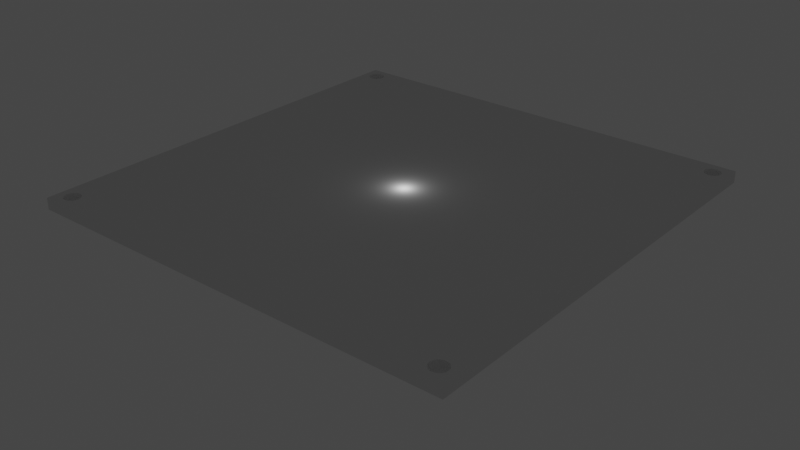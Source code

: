 # Source: baseplate.blend  (saved by Blender 2.82.7; exported with 4.5.12 LTS)
import bpy
from mathutils import Matrix  # noqa: F401  (used for matrix-valued properties, if any)

bpy.ops.wm.read_factory_settings(use_empty=True)
scene = bpy.context.scene
scene.name = 'Scene'

# ---- collections
col_collection = bpy.data.collections.new('Collection'); scene.collection.children.link(col_collection)

# ---- world
world_world = bpy.data.worlds.new('World'); scene.world = world_world
world_world.use_nodes = True; world_world.node_tree.nodes.clear()
_N = world_world.node_tree.nodes; _L = world_world.node_tree.links
n0 = _N.new('ShaderNodeOutputWorld'); n0.name = 'World Output'; n0.location = (300, 300)
n1 = _N.new('ShaderNodeBackground'); n1.name = 'Background'; n1.location = (10, 300)
n1.inputs[0].default_value = (0.05088, 0.05088, 0.05088, 1.0)
_L.new(n1.outputs[0], n0.inputs[0])
n0.is_active_output = True
world_world.color = (0.05088, 0.05088, 0.05088)
world_world.use_sun_shadow = False
world_world.sun_shadow_jitter_overblur = 0.0

# ---- cameras
cam_camera = bpy.data.cameras.new('Camera')
cam_camera.clip_end = 100.0
cam_camera.ortho_scale = 7.314

# ---- lights
light_light = bpy.data.lights.new('Light', 'POINT')
light_light.transmission_factor = 0.0
light_light.energy = 1000.0
light_light.shadow_soft_size = 0.1
light_light.shadow_maximum_resolution = 0.006
light_light.use_absolute_resolution = True

# ---- meshes
me_luefter_filter_klein = bpy.data.meshes.new('Luefter-Filter Klein')
me_luefter_filter_klein.from_pydata([(0.09645, 0.09381, -0.01545), (0.09645, 0.09381, -0.02065), (0.09658, 0.09285, -0.01545), (0.09658, 0.09285, -0.02065), (0.09645, 0.09189, -0.01545), (0.09645, 0.09189, -0.02065), (0.09608, 0.09099, -0.01545), (0.09608, 0.09099, -0.02065), (0.09548, 0.09022, -0.01545), (0.09548, 0.09022, -0.02065), (0.09471, 0.08962, -0.01545), (0.09471, 0.08962, -0.02065), (0.09381, 0.08925, -0.01545), (0.09381, 0.08925, -0.02065), (0.09285, 0.08912, -0.01545), (0.09285, 0.08912, -0.02065), (0.09189, 0.08925, -0.01545), (0.09189, 0.08925, -0.02065), (0.09099, 0.08962, -0.01545), (0.09099, 0.08962, -0.02065), (0.09022, 0.09022, -0.01545), (0.09022, 0.09022, -0.02065), (0.08962, 0.09099, -0.01545), (0.08962, 0.09099, -0.02065), (0.08925, 0.09189, -0.01545), (0.08925, 0.09189, -0.02065), (0.08912, 0.09285, -0.01545), (0.08912, 0.09285, -0.02065), (0.08925, 0.09381, -0.01545), (0.08925, 0.09381, -0.02065), (0.08962, 0.09471, -0.01545), (0.08962, 0.09471, -0.02065), (0.09022, 0.09548, -0.01545), (0.09022, 0.09548, -0.02065), (0.09099, 0.09608, -0.01545), (0.09099, 0.09608, -0.02065), (0.09189, 0.09645, -0.01545), (0.09189, 0.09645, -0.02065), (0.09285, 0.09658, -0.01545), (0.09285, 0.09658, -0.02065), (0.09381, 0.09645, -0.01545), (0.09381, 0.09645, -0.02065), (0.09471, 0.09608, -0.01545), (0.09471, 0.09608, -0.02065), (0.09548, 0.09548, -0.01545), (0.09548, 0.09548, -0.02065), (0.09608, 0.09471, -0.01545), (0.09608, 0.09471, -0.02065), (-0.08925, -0.09189, -0.01545), (-0.08925, -0.09189, -0.02065), (-0.08912, -0.09285, -0.01545), (-0.08912, -0.09285, -0.02065), (-0.08925, -0.09381, -0.01545), (-0.08925, -0.09381, -0.02065), (-0.08962, -0.09471, -0.01545), (-0.08962, -0.09471, -0.02065), (-0.09022, -0.09548, -0.01545), (-0.09022, -0.09548, -0.02065), (-0.09099, -0.09608, -0.01545), (-0.09099, -0.09608, -0.02065), (-0.09189, -0.09645, -0.01545), (-0.09189, -0.09645, -0.02065), (-0.09285, -0.09658, -0.01545), (-0.09285, -0.09658, -0.02065), (-0.09381, -0.09645, -0.01545), (-0.09381, -0.09645, -0.02065), (-0.09471, -0.09608, -0.01545), (-0.09471, -0.09608, -0.02065), (-0.09548, -0.09548, -0.01545), (-0.09548, -0.09548, -0.02065), (-0.09608, -0.09471, -0.01545), (-0.09608, -0.09471, -0.02065), (-0.09645, -0.09381, -0.01545), (-0.09645, -0.09381, -0.02065), (-0.09658, -0.09285, -0.01545), (-0.09658, -0.09285, -0.02065), (-0.09645, -0.09189, -0.01545), (-0.09645, -0.09189, -0.02065), (-0.09608, -0.09099, -0.01545), (-0.09608, -0.09099, -0.02065), (-0.09548, -0.09022, -0.01545), (-0.09548, -0.09022, -0.02065), (-0.09471, -0.08962, -0.01545), (-0.09471, -0.08962, -0.02065), (-0.09381, -0.08925, -0.01545), (-0.09381, -0.08925, -0.02065), (-0.09285, -0.08912, -0.01545), (-0.09285, -0.08912, -0.02065), (-0.09189, -0.08925, -0.01545), (-0.09189, -0.08925, -0.02065), (-0.09099, -0.08962, -0.01545), (-0.09099, -0.08962, -0.02065), (-0.09022, -0.09022, -0.01545), (-0.09022, -0.09022, -0.02065), (-0.08962, -0.09099, -0.01545), (-0.08962, -0.09099, -0.02065), (0.09645, -0.09189, -0.01545), (0.09645, -0.09189, -0.02065), (0.09658, -0.09285, -0.01545), (0.09658, -0.09285, -0.02065), (0.09645, -0.09381, -0.01545), (0.09645, -0.09381, -0.02065), (0.09608, -0.09471, -0.01545), (0.09608, -0.09471, -0.02065), (0.09548, -0.09548, -0.01545), (0.09548, -0.09548, -0.02065), (0.09471, -0.09608, -0.01545), (0.09471, -0.09608, -0.02065), (0.09381, -0.09645, -0.01545), (0.09381, -0.09645, -0.02065), (0.09285, -0.09658, -0.01545), (0.09285, -0.09658, -0.02065), (0.09189, -0.09645, -0.01545), (0.09189, -0.09645, -0.02065), (0.09099, -0.09608, -0.01545), (0.09099, -0.09608, -0.02065), (0.09022, -0.09548, -0.01545), (0.09022, -0.09548, -0.02065), (0.08962, -0.09471, -0.01545), (0.08962, -0.09471, -0.02065), (0.08925, -0.09381, -0.01545), (0.08925, -0.09381, -0.02065), (0.08912, -0.09285, -0.01545), (0.08912, -0.09285, -0.02065), (0.08925, -0.09189, -0.01545), (0.08925, -0.09189, -0.02065), (0.08962, -0.09099, -0.01545), (0.08962, -0.09099, -0.02065), (0.09022, -0.09022, -0.01545), (0.09022, -0.09022, -0.02065), (0.09099, -0.08962, -0.01545), (0.09099, -0.08962, -0.02065), (0.09189, -0.08925, -0.01545), (0.09189, -0.08925, -0.02065), (0.09285, -0.08912, -0.01545), (0.09285, -0.08912, -0.02065), (0.09381, -0.08925, -0.01545), (0.09381, -0.08925, -0.02065), (0.09471, -0.08962, -0.01545), (0.09471, -0.08962, -0.02065), (0.09548, -0.09022, -0.01545), (0.09548, -0.09022, -0.02065), (0.09608, -0.09099, -0.01545), (0.09608, -0.09099, -0.02065), (-2.53e-09, -9.773e-11, -0.01545), (-0.08925, 0.09381, -0.01545), (-0.08925, 0.09381, -0.02065), (-0.08912, 0.09285, -0.01545), (-0.08912, 0.09285, -0.02065), (-0.08925, 0.09189, -0.01545), (-0.08925, 0.09189, -0.02065), (-0.08962, 0.09099, -0.01545), (-0.08962, 0.09099, -0.02065), (-0.09022, 0.09022, -0.01545), (-0.09022, 0.09022, -0.02065), (-0.09099, 0.08962, -0.01545), (-0.09099, 0.08962, -0.02065), (-0.09189, 0.08925, -0.01545), (-0.09189, 0.08925, -0.02065), (-0.09285, 0.08912, -0.01545), (-0.09285, 0.08912, -0.02065), (-0.09381, 0.08925, -0.01545), (-0.09381, 0.08925, -0.02065), (-0.09471, 0.08962, -0.01545), (-0.09471, 0.08962, -0.02065), (-0.09548, 0.09022, -0.01545), (-0.09548, 0.09022, -0.02065), (-0.09608, 0.09099, -0.01545), (-0.09608, 0.09099, -0.02065), (-0.09645, 0.09189, -0.01545), (-0.09645, 0.09189, -0.02065), (-0.09658, 0.09285, -0.01545), (-0.09658, 0.09285, -0.02065), (-0.09645, 0.09381, -0.01545), (-0.09645, 0.09381, -0.02065), (-0.09608, 0.09471, -0.01545), (-0.09608, 0.09471, -0.02065), (-0.09548, 0.09548, -0.01545), (-0.09548, 0.09548, -0.02065), (-0.09471, 0.09608, -0.01545), (-0.09471, 0.09608, -0.02065), (-0.09381, 0.09645, -0.01545), (-0.09381, 0.09645, -0.02065), (-0.09285, 0.09658, -0.01545), (-0.09285, 0.09658, -0.02065), (-0.09189, 0.09645, -0.01545), (-0.09189, 0.09645, -0.02065), (-0.09099, 0.09608, -0.01545), (-0.09099, 0.09608, -0.02065), (-0.09022, 0.09548, -0.01545), (-0.09022, 0.09548, -0.02065), (-0.08962, 0.09471, -0.01545), (-0.08962, 0.09471, -0.02065), (0.04783, 0.0999, -0.02065), (0.04783, 0.0999, -0.01545), (0.0999, 0.0999, -0.02065), (0.0999, 0.0999, -0.01545), (0.0999, 0.04783, -0.02065), (0.0999, 0.04783, -0.01545), (0.0999, -0.04783, -0.02065), (0.0999, -0.04783, -0.01545), (0.0999, -0.0999, -0.02065), (0.0999, -0.0999, -0.01545), (0.04783, -0.0999, -0.02065), (0.04783, -0.0999, -0.01545), (-0.04783, -0.0999, -0.02065), (-0.04783, -0.0999, -0.01545), (-0.0999, -0.0999, -0.02065), (-0.0999, -0.0999, -0.01545), (-0.0999, -0.04783, -0.02065), (-0.0999, -0.04783, -0.01545), (-0.0999, 0.04783, -0.02065), (-0.0999, 0.04783, -0.01545), (-0.0999, 0.0999, -0.02065), (-0.0999, 0.0999, -0.01545), (-0.04783, 0.0999, -0.02065), (-0.04783, 0.0999, -0.01545), (-6.14e-06, -5.922e-07, -0.05283), (0.04843, 0.005564, -0.02065), (0.04866, -4.627e-07, -0.02065), (0.04843, -0.005565, -0.02065), (0.04807, -0.008544, -0.02065), (0.04735, -0.01209, -0.02065), (0.0464, -0.01543, -0.02065), (0.04498, -0.01927, -0.02065), (0.04391, -0.02161, -0.02065), (0.0428, -0.02362, -0.02065), (0.0393, -0.02893, -0.02065), (0.03742, -0.03135, -0.02065), (0.03488, -0.03415, -0.02065), (0.03212, -0.03675, -0.02065), (0.0301, -0.03838, -0.02065), (0.02414, -0.04245, -0.02065), (0.02216, -0.04359, -0.02065), (0.02035, -0.04446, -0.02065), (0.01627, -0.04604, -0.02065), (0.01294, -0.04705, -0.02065), (0.00955, -0.04781, -0.02065), (0.006112, -0.04829, -0.02065), (0.001654, -0.04856, -0.02065), (-0.005011, -0.04842, -0.02065), (-0.007565, -0.04815, -0.02065), (-0.01127, -0.04748, -0.02065), (-0.01463, -0.04659, -0.02065), (-0.01791, -0.04545, -0.02065), (-0.02162, -0.04384, -0.02065), (-0.02316, -0.04303, -0.02065), (-0.02771, -0.04017, -0.02065), (-0.03067, -0.03797, -0.02065), (-0.03353, -0.03548, -0.02065), (-0.03618, -0.03278, -0.02065), (-0.03764, -0.03104, -0.02065), (-0.04225, -0.02459, -0.02065), (-0.04342, -0.02264, -0.02065), (-0.04407, -0.02136, -0.02065), (-0.04584, -0.01707, -0.02065), (-0.04692, -0.01377, -0.02065), (-0.04774, -0.01041, -0.02065), (-0.04837, -0.006566, -0.02065), (-0.04856, -0.004451, -0.02065), (-0.04857, 0.003165, -0.02065), (-0.04827, 0.006961, -0.02065), (-0.04772, 0.01039, -0.02065), (-0.0469, 0.01376, -0.02065), (-0.04582, 0.01706, -0.02065), (-0.04406, 0.02135, -0.02065), (-0.04341, 0.02263, -0.02065), (-0.04224, 0.02459, -0.02065), (-0.03754, 0.03116, -0.02065), (-0.03618, 0.03278, -0.02065), (-0.03353, 0.03548, -0.02065), (-0.03067, 0.03796, -0.02065), (-0.02771, 0.04017, -0.02065), (-0.02316, 0.04303, -0.02065), (-0.02162, 0.04384, -0.02065), (-0.01791, 0.04545, -0.02065), (-0.01463, 0.04659, -0.02065), (-0.01127, 0.04748, -0.02065), (-0.007565, 0.04815, -0.02065), (-0.005011, 0.04842, -0.02065), (0.001654, 0.04856, -0.02065), (0.006112, 0.04829, -0.02065), (0.00955, 0.04781, -0.02065), (0.01294, 0.04705, -0.02065), (0.01627, 0.04604, -0.02065), (0.02035, 0.04446, -0.02065), (0.02216, 0.04359, -0.02065), (0.02414, 0.04245, -0.02065), (0.0301, 0.03838, -0.02065), (0.03212, 0.03675, -0.02065), (0.03488, 0.03415, -0.02065), (0.03742, 0.03135, -0.02065), (0.0393, 0.02893, -0.02065), (0.0428, 0.02362, -0.02065), (0.04391, 0.02161, -0.02065), (0.04498, 0.01927, -0.02065), (0.0464, 0.01543, -0.02065), (0.04735, 0.01209, -0.02065), (0.04807, 0.008543, -0.02065), (0.03353, 0.003345, -0.0272), (0.03367, -2.375e-07, -0.0272), (0.03353, -0.003345, -0.0272), (0.03328, -0.005498, -0.0272), (0.03276, -0.008059, -0.0272), (0.03209, -0.01047, -0.0272), (0.03107, -0.01324, -0.0272), (0.0303, -0.01493, -0.0272), (0.0295, -0.01638, -0.0272), (0.02706, -0.02009, -0.0272), (0.02585, -0.02165, -0.0272), (0.02409, -0.02359, -0.0272), (0.02219, -0.02538, -0.0272), (0.02085, -0.02646, -0.0272), (0.01676, -0.02926, -0.0272), (0.01533, -0.03008, -0.0272), (0.01402, -0.0307, -0.0272), (0.01108, -0.03184, -0.0272), (0.008678, -0.03257, -0.0272), (0.006228, -0.0331, -0.0272), (0.003744, -0.03345, -0.0272), (0.001008, -0.03361, -0.0272), (-0.002944, -0.03353, -0.0272), (-0.004792, -0.03334, -0.0272), (-0.007467, -0.03286, -0.0272), (-0.009894, -0.03223, -0.0272), (-0.01227, -0.03141, -0.0272), (-0.01494, -0.03026, -0.0272), (-0.01605, -0.02967, -0.0272), (-0.01929, -0.02764, -0.0272), (-0.02119, -0.02622, -0.0272), (-0.02316, -0.02451, -0.0272), (-0.02499, -0.02264, -0.0272), (-0.02595, -0.0215, -0.0272), (-0.02911, -0.01708, -0.0272), (-0.02995, -0.01567, -0.0272), (-0.03042, -0.01475, -0.0272), (-0.03169, -0.01166, -0.0272), (-0.03246, -0.009274, -0.0272), (-0.03304, -0.00684, -0.0272), (-0.03349, -0.004063, -0.0272), (-0.03362, -0.002531, -0.0272), (-0.03362, 0.001911, -0.0272), (-0.03343, 0.00436, -0.0272), (-0.03303, 0.006833, -0.0272), (-0.03245, 0.009268, -0.0272), (-0.03168, 0.01165, -0.0272), (-0.03041, 0.01475, -0.0272), (-0.02995, 0.01567, -0.0272), (-0.0291, 0.01708, -0.0272), (-0.02591, 0.02154, -0.0272), (-0.02499, 0.02264, -0.0272), (-0.02316, 0.0245, -0.0272), (-0.02119, 0.02622, -0.0272), (-0.01929, 0.02764, -0.0272), (-0.01605, 0.02967, -0.0272), (-0.01494, 0.03026, -0.0272), (-0.01227, 0.03141, -0.0272), (-0.009894, 0.03223, -0.0272), (-0.007467, 0.03286, -0.0272), (-0.004792, 0.03334, -0.0272), (-0.002944, 0.03353, -0.0272), (0.001008, 0.03361, -0.0272), (0.003744, 0.03345, -0.0272), (0.006228, 0.0331, -0.0272), (0.008678, 0.03257, -0.0272), (0.01108, 0.03184, -0.0272), (0.01402, 0.0307, -0.0272), (0.01533, 0.03008, -0.0272), (0.01676, 0.02926, -0.0272), (0.02085, 0.02646, -0.0272), (0.02219, 0.02538, -0.0272), (0.02409, 0.02359, -0.0272), (0.02585, 0.02165, -0.0272), (0.02706, 0.02009, -0.0272), (0.0295, 0.01638, -0.0272), (0.0303, 0.01493, -0.0272), (0.03107, 0.01324, -0.0272), (0.03209, 0.01047, -0.0272), (0.03276, 0.008059, -0.0272), (0.03328, 0.005498, -0.0272), (0.007771, 0.0006574, -0.04916), (0.007797, -5.046e-07, -0.04916), (0.007771, -0.0006584, -0.04916), (0.00771, -0.001179, -0.04916), (0.007588, -0.001797, -0.04916), (0.007425, -0.002379, -0.04916), (0.007181, -0.003047, -0.04916), (0.006995, -0.003454, -0.04916), (0.006801, -0.003801, -0.04916), (0.00623, -0.004668, -0.04916), (0.005968, -0.005004, -0.04916), (0.00556, -0.00545, -0.04916), (0.00512, -0.005863, -0.04916), (0.004826, -0.006098, -0.04916), (0.003884, -0.006741, -0.04916), (0.00354, -0.006939, -0.04916), (0.003225, -0.007088, -0.04916), (0.002517, -0.007359, -0.04916), (0.001938, -0.007532, -0.04916), (0.001347, -0.007659, -0.04916), (0.0007489, -0.00774, -0.04916), (0.0001969, -0.007772, -0.04916), (-0.0005637, -0.007757, -0.04916), (-0.00101, -0.007714, -0.04916), (-0.001654, -0.0076, -0.04916), (-0.002239, -0.00745, -0.04916), (-0.002811, -0.007256, -0.04916), (-0.003456, -0.006979, -0.04916), (-0.003723, -0.006839, -0.04916), (-0.004493, -0.006356, -0.04916), (-0.004898, -0.006056, -0.04916), (-0.005354, -0.00566, -0.04916), (-0.005778, -0.005229, -0.04916), (-0.005987, -0.004982, -0.04916), (-0.006713, -0.003969, -0.04916), (-0.006918, -0.003631, -0.04916), (-0.00703, -0.003409, -0.04916), (-0.007336, -0.002664, -0.04916), (-0.007521, -0.002089, -0.04916), (-0.007661, -0.001501, -0.04916), (-0.007766, -0.0008305, -0.04916), (-0.007795, -0.0004598, -0.04916), (-0.007795, 0.0003777, -0.04916), (-0.007754, 0.0009036, -0.04916), (-0.00766, 0.0015, -0.04916), (-0.007521, 0.002088, -0.04916), (-0.007336, 0.002663, -0.04916), (-0.00703, 0.003408, -0.04916), (-0.006918, 0.00363, -0.04916), (-0.006713, 0.003968, -0.04916), (-0.005987, 0.004981, -0.04916), (-0.005778, 0.005229, -0.04916), (-0.005354, 0.005659, -0.04916), (-0.004898, 0.006055, -0.04916), (-0.004493, 0.006355, -0.04916), (-0.003723, 0.006838, -0.04916), (-0.003456, 0.006978, -0.04916), (-0.002811, 0.007255, -0.04916), (-0.002239, 0.007449, -0.04916), (-0.001654, 0.0076, -0.04916), (-0.00101, 0.007713, -0.04916), (-0.0005637, 0.007756, -0.04916), (0.0001969, 0.007771, -0.04916), (0.0007489, 0.007739, -0.04916), (0.001348, 0.007658, -0.04916), (0.001938, 0.007531, -0.04916), (0.002517, 0.007359, -0.04916), (0.003225, 0.007087, -0.04916), (0.00354, 0.006938, -0.04916), (0.003884, 0.00674, -0.04916), (0.004826, 0.006097, -0.04916), (0.00512, 0.005862, -0.04916), (0.005561, 0.005449, -0.04916), (0.005968, 0.005003, -0.04916), (0.00623, 0.004667, -0.04916), (0.006802, 0.0038, -0.04916), (0.006995, 0.003453, -0.04916), (0.007181, 0.003046, -0.04916), (0.007425, 0.002378, -0.04916), (0.007588, 0.001796, -0.04916), (0.00771, 0.001178, -0.04916), (0.01883, 0.001764, -0.03845), (0.02519, 0.002456, -0.03281), (0.02529, -6.19e-07, -0.03281), (0.0189, -6.876e-07, -0.03845), (0.02519, -0.002457, -0.03281), (0.01883, -0.001766, -0.03845), (0.02499, -0.004085, -0.03281), (0.01868, -0.002995, -0.03845), (0.02461, -0.00602, -0.03281), (0.01839, -0.004457, -0.03845), (0.0241, -0.007842, -0.03281), (0.01801, -0.005834, -0.03845), (0.02333, -0.009935, -0.03281), (0.01743, -0.007414, -0.03845), (0.02275, -0.01121, -0.03281), (0.01699, -0.008378, -0.03845), (0.02214, -0.0123, -0.03281), (0.01654, -0.009204, -0.03846), (0.02031, -0.0151, -0.03281), (0.01516, -0.01129, -0.03846), (0.0194, -0.01626, -0.03281), (0.0145, -0.01215, -0.03846), (0.01808, -0.01771, -0.03281), (0.01351, -0.01323, -0.03846), (0.01666, -0.01906, -0.03281), (0.01244, -0.01424, -0.03846), (0.01566, -0.01986, -0.03281), (0.01171, -0.01483, -0.03846), (0.01259, -0.02196, -0.03281), (0.009415, -0.0164, -0.03846), (0.01151, -0.02258, -0.03281), (0.008599, -0.01686, -0.03846), (0.01052, -0.02305, -0.03281), (0.007853, -0.01722, -0.03846), (0.0083, -0.02391, -0.03281), (0.006177, -0.01787, -0.03846), (0.006485, -0.02446, -0.03281), (0.004805, -0.01828, -0.03846), (0.004633, -0.02486, -0.03281), (0.003407, -0.01858, -0.03846), (0.002757, -0.02512, -0.03281), (0.00199, -0.01878, -0.03846), (0.0007399, -0.02524, -0.03281), (0.0005321, -0.01886, -0.03846), (-0.002155, -0.02518, -0.03281), (-0.001538, -0.01882, -0.03846), (-0.003552, -0.02504, -0.03281), (-0.002593, -0.01872, -0.03846), (-0.005573, -0.02468, -0.03281), (-0.004119, -0.01844, -0.03846), (-0.007407, -0.0242, -0.03281), (-0.005504, -0.01809, -0.03846), (-0.0092, -0.02359, -0.03281), (-0.006859, -0.01762, -0.03846), (-0.01122, -0.02271, -0.03281), (-0.008386, -0.01696, -0.03846), (-0.01206, -0.02227, -0.03281), (-0.009019, -0.01663, -0.03846), (-0.0145, -0.02074, -0.03281), (-0.01085, -0.01548, -0.03846), (-0.01591, -0.01969, -0.03281), (-0.01189, -0.01471, -0.03846), (-0.01739, -0.0184, -0.03281), (-0.01299, -0.01375, -0.03846), (-0.01877, -0.017, -0.03281), (-0.01402, -0.0127, -0.03846), (-0.01948, -0.01615, -0.03281), (-0.01455, -0.01208, -0.03846), (-0.02185, -0.01284, -0.03281), (-0.01631, -0.009604, -0.03846), (-0.02249, -0.01177, -0.03281), (-0.0168, -0.008801, -0.03846), (-0.02284, -0.01108, -0.03281), (-0.01706, -0.008275, -0.03845), (-0.0238, -0.008738, -0.03281), (-0.01779, -0.00651, -0.03845), (-0.02438, -0.006937, -0.03281), (-0.01823, -0.00515, -0.03845), (-0.02482, -0.005098, -0.03281), (-0.01856, -0.00376, -0.03845), (-0.02516, -0.002999, -0.03281), (-0.01881, -0.002175, -0.03845), (-0.02525, -0.001841, -0.03281), (-0.01888, -0.001299, -0.03846), (-0.02525, 0.001404, -0.03281), (-0.01888, 0.00101, -0.03846), (-0.02511, 0.003224, -0.03281), (-0.01878, 0.002345, -0.03846), (-0.02482, 0.005092, -0.03281), (-0.01855, 0.003757, -0.03846), (-0.02437, 0.006933, -0.03281), (-0.01822, 0.005147, -0.03845), (-0.02379, 0.008735, -0.03281), (-0.01778, 0.006508, -0.03845), (-0.02283, 0.01107, -0.03281), (-0.01706, 0.008273, -0.03846), (-0.02248, 0.01177, -0.03281), (-0.0168, 0.008798, -0.03846), (-0.02185, 0.01283, -0.03281), (-0.01631, 0.009602, -0.03846), (-0.01946, 0.01618, -0.03281), (-0.01454, 0.01209, -0.03846), (-0.01877, 0.017, -0.03281), (-0.01402, 0.0127, -0.03846), (-0.01739, 0.0184, -0.03281), (-0.01299, 0.01374, -0.03846), (-0.01591, 0.01969, -0.03281), (-0.01189, 0.01471, -0.03846), (-0.0145, 0.02074, -0.03281), (-0.01085, 0.01547, -0.03846), (-0.01206, 0.02227, -0.03281), (-0.009019, 0.01663, -0.03846), (-0.01122, 0.02271, -0.03281), (-0.008386, 0.01696, -0.03846), (-0.0092, 0.02359, -0.03281), (-0.006859, 0.01762, -0.03846), (-0.007407, 0.0242, -0.03281), (-0.005504, 0.01808, -0.03846), (-0.005573, 0.02468, -0.03281), (-0.004119, 0.01844, -0.03846), (-0.003552, 0.02504, -0.03281), (-0.002593, 0.01871, -0.03846), (-0.002155, 0.02518, -0.03281), (-0.001538, 0.01882, -0.03846), (0.0007399, 0.02524, -0.03281), (0.0005321, 0.01886, -0.03846), (0.002757, 0.02512, -0.03281), (0.00199, 0.01878, -0.03846), (0.004633, 0.02486, -0.03281), (0.003407, 0.01858, -0.03846), (0.006485, 0.02446, -0.03281), (0.004805, 0.01828, -0.03846), (0.0083, 0.02391, -0.03281), (0.006177, 0.01786, -0.03846), (0.01052, 0.02305, -0.03281), (0.007853, 0.01722, -0.03846), (0.01151, 0.02258, -0.03281), (0.008599, 0.01686, -0.03846), (0.01259, 0.02196, -0.03281), (0.009415, 0.01639, -0.03846), (0.01566, 0.01986, -0.03281), (0.01171, 0.01483, -0.03846), (0.01666, 0.01906, -0.03281), (0.01244, 0.01424, -0.03846), (0.01808, 0.01771, -0.03281), (0.01351, 0.01323, -0.03846), (0.0194, 0.01626, -0.03281), (0.0145, 0.01215, -0.03846), (0.02031, 0.01509, -0.03281), (0.01516, 0.01129, -0.03846), (0.02214, 0.0123, -0.03281), (0.01654, 0.009202, -0.03846), (0.02275, 0.01121, -0.03281), (0.01699, 0.008377, -0.03845), (0.02333, 0.009933, -0.03281), (0.01743, 0.007413, -0.03845), (0.02409, 0.00784, -0.03281), (0.01801, 0.005832, -0.03845), (0.02461, 0.006019, -0.03281), (0.01839, 0.004456, -0.03845), (0.02499, 0.004083, -0.03281), (0.01868, 0.002994, -0.03845)], [], [(0, 1, 2), (2, 1, 3), (2, 3, 4), (4, 3, 5), (4, 5, 6), (6, 5, 7), (6, 7, 8), (8, 7, 9), (8, 9, 10), (10, 9, 11), (10, 11, 12), (12, 11, 13), (12, 13, 14), (14, 13, 15), (14, 15, 16), (16, 15, 17), (16, 17, 18), (18, 17, 19), (18, 19, 20), (20, 19, 21), (20, 21, 22), (22, 21, 23), (22, 23, 24), (24, 23, 25), (24, 25, 26), (26, 25, 27), (26, 27, 28), (28, 27, 29), (28, 29, 30), (30, 29, 31), (30, 31, 32), (32, 31, 33), (32, 33, 34), (34, 33, 35), (34, 35, 36), (36, 35, 37), (36, 37, 38), (38, 37, 39), (38, 39, 40), (40, 39, 41), (40, 41, 42), (42, 41, 43), (42, 43, 44), (44, 43, 45), (44, 45, 46), (46, 45, 47), (46, 47, 0), (0, 47, 1), (48, 49, 50), (50, 49, 51), (50, 51, 52), (52, 51, 53), (52, 53, 54), (54, 53, 55), (54, 55, 56), (56, 55, 57), (56, 57, 58), (58, 57, 59), (58, 59, 60), (60, 59, 61), (60, 61, 62), (62, 61, 63), (62, 63, 64), (64, 63, 65), (64, 65, 66), (66, 65, 67), (66, 67, 68), (68, 67, 69), (68, 69, 70), (70, 69, 71), (70, 71, 72), (72, 71, 73), (72, 73, 74), (74, 73, 75), (74, 75, 76), (76, 75, 77), (76, 77, 78), (78, 77, 79), (78, 79, 80), (80, 79, 81), (80, 81, 82), (82, 81, 83), (82, 83, 84), (84, 83, 85), (84, 85, 86), (86, 85, 87), (86, 87, 88), (88, 87, 89), (88, 89, 90), (90, 89, 91), (90, 91, 92), (92, 91, 93), (92, 93, 94), (94, 93, 95), (94, 95, 48), (48, 95, 49), (96, 97, 98), (98, 97, 99), (98, 99, 100), (100, 99, 101), (100, 101, 102), (102, 101, 103), (102, 103, 104), (104, 103, 105), (104, 105, 106), (106, 105, 107), (106, 107, 108), (108, 107, 109), (108, 109, 110), (110, 109, 111), (110, 111, 112), (112, 111, 113), (112, 113, 114), (114, 113, 115), (114, 115, 116), (116, 115, 117), (116, 117, 118), (118, 117, 119), (118, 119, 120), (120, 119, 121), (120, 121, 122), (122, 121, 123), (122, 123, 124), (124, 123, 125), (124, 125, 126), (126, 125, 127), (126, 127, 128), (128, 127, 129), (128, 129, 130), (130, 129, 131), (130, 131, 132), (132, 131, 133), (132, 133, 134), (134, 133, 135), (134, 135, 136), (136, 135, 137), (136, 137, 138), (138, 137, 139), (138, 139, 140), (140, 139, 141), (140, 141, 142), (142, 141, 143), (142, 143, 96), (96, 143, 97), (218, 197, 219), (221, 222, 303, 302), (222, 223, 304, 303), (224, 225, 306, 305), (225, 226, 307, 306), (226, 227, 308, 307), (227, 228, 309, 308), (228, 229, 310, 309), (133, 227, 199), (230, 231, 312, 311), (231, 232, 313, 312), (125, 230, 127), (233, 234, 315, 314), (234, 235, 316, 315), (235, 236, 317, 316), (236, 237, 318, 317), (237, 238, 319, 318), (238, 239, 320, 319), (239, 240, 321, 320), (240, 241, 322, 321), (205, 239, 203), (242, 243, 324, 323), (205, 243, 242), (243, 244, 325, 324), (244, 245, 326, 325), (245, 246, 327, 326), (246, 247, 328, 327), (247, 248, 329, 328), (249, 250, 331, 330), (250, 251, 332, 331), (251, 252, 333, 332), (252, 253, 334, 333), (209, 251, 89), (254, 255, 336, 335), (255, 256, 337, 336), (256, 257, 338, 337), (257, 258, 339, 338), (258, 259, 340, 339), (259, 260, 341, 340), (260, 261, 342, 341), (261, 262, 343, 342), (211, 260, 209), (211, 263, 262), (263, 264, 345, 344), (264, 265, 346, 345), (265, 266, 347, 346), (266, 267, 348, 347), (267, 268, 349, 348), (268, 269, 350, 349), (269, 270, 351, 350), (269, 154, 270), (270, 152, 271), (271, 150, 272), (272, 215, 273), (275, 276, 357, 356), (280, 281, 362, 361), (281, 282, 363, 362), (193, 280, 215), (283, 284, 365, 364), (284, 285, 366, 365), (285, 286, 367, 366), (286, 287, 368, 367), (287, 288, 369, 368), (288, 289, 370, 369), (289, 290, 371, 370), (25, 288, 193), (21, 289, 23), (292, 293, 374, 373), (293, 294, 375, 374), (294, 295, 376, 375), (295, 296, 377, 376), (296, 297, 378, 377), (297, 298, 379, 378), (145, 146, 147), (147, 146, 148), (147, 148, 149), (149, 148, 150), (149, 150, 151), (151, 150, 152), (151, 152, 153), (153, 152, 154), (153, 154, 155), (155, 154, 156), (155, 156, 157), (157, 156, 158), (157, 158, 159), (159, 158, 160), (159, 160, 161), (161, 160, 162), (161, 162, 163), (163, 162, 164), (163, 164, 165), (165, 164, 166), (165, 166, 167), (167, 166, 168), (167, 168, 169), (169, 168, 170), (169, 170, 171), (171, 170, 172), (171, 172, 173), (173, 172, 174), (173, 174, 175), (175, 174, 176), (175, 176, 177), (177, 176, 178), (177, 178, 179), (179, 178, 180), (179, 180, 181), (181, 180, 182), (181, 182, 183), (183, 182, 184), (183, 184, 185), (185, 184, 186), (185, 186, 187), (187, 186, 188), (187, 188, 189), (189, 188, 190), (189, 190, 191), (191, 190, 192), (191, 192, 145), (145, 192, 146), (195, 193, 196), (196, 193, 194), (197, 195, 198), (198, 195, 196), (198, 199, 197), (198, 200, 199), (201, 199, 202), (202, 199, 200), (203, 201, 204), (204, 201, 202), (207, 205, 208), (208, 205, 206), (209, 207, 210), (210, 207, 208), (213, 211, 214), (214, 211, 212), (215, 213, 216), (216, 213, 214), (145, 147, 216), (216, 147, 149), (216, 149, 144), (144, 149, 151), (144, 151, 153), (144, 153, 155), (144, 155, 157), (144, 157, 212), (212, 157, 159), (212, 159, 161), (161, 163, 212), (212, 163, 165), (212, 165, 167), (167, 169, 212), (212, 169, 214), (214, 169, 171), (214, 171, 173), (173, 175, 214), (214, 175, 177), (214, 177, 179), (179, 181, 214), (214, 181, 183), (214, 183, 185), (214, 185, 216), (216, 185, 187), (216, 187, 189), (189, 191, 216), (216, 191, 145), (144, 200, 198), (200, 144, 132), (200, 132, 134), (132, 144, 130), (130, 144, 128), (128, 144, 126), (126, 144, 124), (124, 144, 204), (204, 144, 206), (206, 144, 48), (48, 144, 94), (94, 144, 92), (92, 144, 90), (90, 144, 88), (88, 144, 210), (88, 210, 86), (86, 210, 84), (84, 210, 82), (82, 210, 80), (80, 210, 78), (78, 210, 76), (76, 210, 208), (76, 208, 74), (74, 208, 72), (72, 208, 70), (70, 208, 68), (68, 208, 66), (66, 208, 64), (64, 208, 62), (62, 208, 60), (60, 208, 206), (60, 206, 58), (58, 206, 56), (56, 206, 54), (54, 206, 52), (52, 206, 50), (50, 206, 48), (210, 144, 212), (216, 144, 194), (194, 144, 24), (194, 24, 26), (24, 144, 22), (22, 144, 20), (20, 144, 18), (18, 144, 16), (16, 144, 198), (96, 98, 202), (202, 98, 100), (202, 100, 102), (102, 104, 202), (202, 104, 106), (202, 106, 108), (108, 110, 202), (202, 110, 112), (202, 112, 204), (204, 112, 114), (204, 114, 116), (116, 118, 204), (204, 118, 120), (204, 120, 122), (122, 124, 204), (134, 136, 200), (200, 136, 138), (200, 138, 140), (140, 142, 200), (200, 142, 96), (200, 96, 202), (0, 2, 196), (196, 2, 4), (196, 4, 198), (198, 4, 6), (198, 6, 8), (8, 10, 198), (198, 10, 12), (198, 12, 14), (14, 16, 198), (26, 28, 194), (194, 28, 30), (194, 30, 32), (32, 34, 194), (194, 34, 36), (194, 36, 196), (196, 36, 38), (196, 38, 40), (40, 42, 196), (196, 42, 44), (196, 44, 46), (46, 0, 196), (150, 148, 215), (215, 148, 146), (215, 146, 192), (192, 190, 215), (215, 190, 188), (215, 188, 186), (215, 186, 213), (213, 186, 184), (213, 184, 182), (182, 180, 213), (213, 180, 178), (213, 178, 176), (176, 174, 213), (213, 174, 172), (213, 172, 170), (213, 170, 211), (211, 170, 168), (211, 168, 166), (166, 164, 211), (211, 164, 162), (211, 162, 160), (160, 158, 211), (268, 156, 269), (270, 271, 352, 351), (271, 272, 353, 352), (272, 273, 354, 353), (273, 274, 355, 354), (274, 275, 356, 355), (276, 277, 358, 357), (277, 278, 359, 358), (278, 279, 360, 359), (279, 280, 361, 360), (219, 197, 199), (223, 224, 305, 304), (218, 219, 300, 299), (293, 292, 197), (197, 17, 15), (292, 291, 17), (19, 291, 290), (291, 292, 373, 372), (21, 290, 289), (290, 291, 372, 371), (282, 283, 364, 363), (262, 263, 344, 343), (253, 254, 335, 334), (252, 251, 209), (209, 89, 87), (91, 251, 250), (93, 250, 249), (95, 249, 248), (248, 249, 330, 329), (241, 242, 323, 322), (232, 231, 203), (203, 125, 123), (232, 233, 314, 313), (231, 230, 125), (129, 230, 229), (131, 229, 228), (229, 230, 311, 310), (101, 99, 201), (201, 99, 97), (201, 97, 199), (199, 97, 143), (199, 143, 141), (141, 139, 199), (199, 139, 137), (199, 137, 135), (135, 133, 199), (123, 121, 203), (203, 121, 119), (203, 119, 117), (117, 115, 203), (203, 115, 113), (203, 113, 201), (201, 113, 111), (201, 111, 109), (109, 107, 201), (201, 107, 105), (201, 105, 103), (103, 101, 201), (53, 51, 205), (205, 51, 49), (87, 85, 209), (209, 85, 83), (209, 83, 81), (81, 79, 209), (209, 79, 77), (209, 77, 207), (207, 77, 75), (207, 75, 73), (73, 71, 207), (207, 71, 69), (207, 69, 67), (67, 65, 207), (207, 65, 63), (207, 63, 61), (207, 61, 205), (205, 61, 59), (205, 59, 57), (57, 55, 205), (205, 55, 53), (5, 3, 195), (195, 3, 1), (195, 1, 47), (47, 45, 195), (195, 45, 43), (195, 43, 41), (41, 39, 195), (195, 39, 37), (195, 37, 193), (193, 37, 35), (193, 35, 33), (33, 31, 193), (193, 31, 29), (193, 29, 27), (27, 25, 193), (15, 13, 197), (197, 13, 11), (197, 11, 9), (9, 7, 197), (197, 7, 5), (197, 5, 195), (216, 193, 215), (194, 193, 216), (204, 206, 205), (204, 205, 203), (212, 211, 210), (210, 211, 209), (267, 266, 211), (205, 240, 239), (197, 297, 296), (193, 284, 283), (211, 268, 267), (205, 241, 240), (211, 158, 268), (205, 242, 241), (197, 298, 297), (193, 285, 284), (158, 156, 268), (205, 244, 243), (269, 156, 154), (205, 245, 244), (220, 221, 302, 301), (286, 285, 193), (270, 154, 152), (205, 246, 245), (218, 298, 197), (271, 152, 150), (205, 247, 246), (219, 199, 220), (193, 287, 286), (272, 150, 215), (49, 247, 205), (220, 199, 221), (273, 215, 274), (49, 248, 247), (199, 222, 221), (193, 288, 287), (274, 215, 275), (95, 248, 49), (199, 223, 222), (93, 249, 95), (199, 224, 223), (25, 289, 288), (275, 215, 276), (91, 250, 93), (225, 224, 199), (89, 251, 91), (199, 226, 225), (23, 289, 25), (276, 215, 277), (209, 253, 252), (199, 227, 226), (209, 254, 253), (133, 228, 227), (19, 290, 21), (215, 278, 277), (209, 255, 254), (131, 228, 133), (209, 256, 255), (129, 229, 131), (17, 291, 19), (215, 279, 278), (209, 257, 256), (127, 230, 129), (209, 258, 257), (203, 231, 125), (197, 292, 17), (215, 280, 279), (209, 259, 258), (203, 233, 232), (209, 260, 259), (203, 234, 233), (197, 294, 293), (193, 281, 280), (211, 261, 260), (203, 235, 234), (211, 262, 261), (203, 236, 235), (197, 295, 294), (193, 282, 281), (211, 264, 263), (203, 237, 236), (211, 265, 264), (203, 238, 237), (197, 296, 295), (193, 283, 282), (211, 266, 265), (203, 239, 238), (383, 382, 466, 468), (384, 383, 468, 470), (385, 384, 470, 472), (386, 385, 472, 474), (387, 386, 474, 476), (388, 387, 476, 478), (389, 388, 478, 480), (390, 389, 480, 482), (391, 390, 482, 484), (392, 391, 484, 486), (393, 392, 486, 488), (394, 393, 488, 490), (395, 394, 490, 492), (396, 395, 492, 494), (397, 396, 494, 496), (398, 397, 496, 498), (399, 398, 498, 500), (400, 399, 500, 502), (401, 400, 502, 504), (402, 401, 504, 506), (403, 402, 506, 508), (404, 403, 508, 510), (405, 404, 510, 512), (406, 405, 512, 514), (407, 406, 514, 516), (408, 407, 516, 518), (409, 408, 518, 520), (410, 409, 520, 522), (411, 410, 522, 524), (412, 411, 524, 526), (413, 412, 526, 528), (414, 413, 528, 530), (415, 414, 530, 532), (416, 415, 532, 534), (417, 416, 534, 536), (418, 417, 536, 538), (419, 418, 538, 540), (420, 419, 540, 542), (421, 420, 542, 544), (422, 421, 544, 546), (423, 422, 546, 548), (424, 423, 548, 550), (425, 424, 550, 552), (426, 425, 552, 554), (427, 426, 554, 556), (428, 427, 556, 558), (429, 428, 558, 560), (430, 429, 560, 562), (431, 430, 562, 564), (432, 431, 564, 566), (433, 432, 566, 568), (434, 433, 568, 570), (435, 434, 570, 572), (436, 435, 572, 574), (437, 436, 574, 576), (438, 437, 576, 578), (439, 438, 578, 580), (440, 439, 580, 582), (441, 440, 582, 584), (442, 441, 584, 586), (443, 442, 586, 588), (444, 443, 588, 590), (445, 444, 590, 592), (446, 445, 592, 594), (447, 446, 594, 596), (448, 447, 596, 598), (449, 448, 598, 600), (450, 449, 600, 602), (451, 450, 602, 604), (452, 451, 604, 606), (453, 452, 606, 608), (454, 453, 608, 610), (455, 454, 610, 612), (456, 455, 612, 614), (457, 456, 614, 616), (458, 457, 616, 618), (459, 458, 618, 620), (460, 459, 620, 622), (380, 381, 217), (219, 220, 301, 300), (463, 462, 299, 300), (381, 382, 217), (382, 383, 217), (383, 384, 217), (384, 385, 217), (385, 386, 217), (386, 387, 217), (387, 388, 217), (388, 389, 217), (389, 390, 217), (390, 391, 217), (391, 392, 217), (392, 393, 217), (393, 394, 217), (394, 395, 217), (395, 396, 217), (396, 397, 217), (397, 398, 217), (398, 399, 217), (399, 400, 217), (400, 401, 217), (401, 402, 217), (402, 403, 217), (403, 404, 217), (404, 405, 217), (405, 406, 217), (406, 407, 217), (407, 408, 217), (408, 409, 217), (409, 410, 217), (410, 411, 217), (411, 412, 217), (412, 413, 217), (413, 414, 217), (414, 415, 217), (415, 416, 217), (416, 417, 217), (417, 418, 217), (418, 419, 217), (419, 420, 217), (420, 421, 217), (421, 422, 217), (422, 423, 217), (423, 424, 217), (424, 425, 217), (425, 426, 217), (426, 427, 217), (427, 428, 217), (428, 429, 217), (429, 430, 217), (430, 431, 217), (431, 432, 217), (432, 433, 217), (433, 434, 217), (434, 435, 217), (435, 436, 217), (436, 437, 217), (437, 438, 217), (438, 439, 217), (439, 440, 217), (440, 441, 217), (441, 442, 217), (442, 443, 217), (443, 444, 217), (444, 445, 217), (445, 446, 217), (446, 447, 217), (447, 448, 217), (448, 449, 217), (449, 450, 217), (450, 451, 217), (451, 452, 217), (452, 453, 217), (453, 454, 217), (454, 455, 217), (455, 456, 217), (456, 457, 217), (457, 458, 217), (458, 459, 217), (459, 460, 217), (460, 380, 217), (298, 218, 299, 379), (462, 621, 379, 299), (465, 463, 300, 301), (467, 465, 301, 302), (469, 467, 302, 303), (471, 469, 303, 304), (473, 471, 304, 305), (475, 473, 305, 306), (477, 475, 306, 307), (479, 477, 307, 308), (481, 479, 308, 309), (483, 481, 309, 310), (485, 483, 310, 311), (487, 485, 311, 312), (489, 487, 312, 313), (491, 489, 313, 314), (493, 491, 314, 315), (495, 493, 315, 316), (497, 495, 316, 317), (499, 497, 317, 318), (501, 499, 318, 319), (503, 501, 319, 320), (505, 503, 320, 321), (507, 505, 321, 322), (509, 507, 322, 323), (511, 509, 323, 324), (513, 511, 324, 325), (515, 513, 325, 326), (517, 515, 326, 327), (519, 517, 327, 328), (521, 519, 328, 329), (523, 521, 329, 330), (525, 523, 330, 331), (527, 525, 331, 332), (529, 527, 332, 333), (531, 529, 333, 334), (533, 531, 334, 335), (535, 533, 335, 336), (537, 535, 336, 337), (539, 537, 337, 338), (541, 539, 338, 339), (543, 541, 339, 340), (545, 543, 340, 341), (547, 545, 341, 342), (549, 547, 342, 343), (551, 549, 343, 344), (553, 551, 344, 345), (555, 553, 345, 346), (557, 555, 346, 347), (559, 557, 347, 348), (561, 559, 348, 349), (563, 561, 349, 350), (565, 563, 350, 351), (567, 565, 351, 352), (569, 567, 352, 353), (571, 569, 353, 354), (573, 571, 354, 355), (575, 573, 355, 356), (577, 575, 356, 357), (579, 577, 357, 358), (581, 579, 358, 359), (583, 581, 359, 360), (585, 583, 360, 361), (587, 585, 361, 362), (589, 587, 362, 363), (591, 589, 363, 364), (593, 591, 364, 365), (595, 593, 365, 366), (597, 595, 366, 367), (599, 597, 367, 368), (601, 599, 368, 369), (603, 601, 369, 370), (605, 603, 370, 371), (607, 605, 371, 372), (609, 607, 372, 373), (611, 609, 373, 374), (613, 611, 374, 375), (615, 613, 375, 376), (617, 615, 376, 377), (619, 617, 377, 378), (621, 619, 378, 379), (381, 380, 461, 464), (382, 381, 464, 466), (462, 463, 464, 461), (463, 465, 466, 464), (465, 467, 468, 466), (467, 469, 470, 468), (469, 471, 472, 470), (471, 473, 474, 472), (473, 475, 476, 474), (475, 477, 478, 476), (477, 479, 480, 478), (479, 481, 482, 480), (481, 483, 484, 482), (483, 485, 486, 484), (485, 487, 488, 486), (487, 489, 490, 488), (489, 491, 492, 490), (491, 493, 494, 492), (493, 495, 496, 494), (495, 497, 498, 496), (497, 499, 500, 498), (499, 501, 502, 500), (501, 503, 504, 502), (503, 505, 506, 504), (505, 507, 508, 506), (507, 509, 510, 508), (509, 511, 512, 510), (511, 513, 514, 512), (513, 515, 516, 514), (515, 517, 518, 516), (517, 519, 520, 518), (519, 521, 522, 520), (521, 523, 524, 522), (523, 525, 526, 524), (525, 527, 528, 526), (527, 529, 530, 528), (529, 531, 532, 530), (531, 533, 534, 532), (533, 535, 536, 534), (535, 537, 538, 536), (537, 539, 540, 538), (539, 541, 542, 540), (541, 543, 544, 542), (543, 545, 546, 544), (545, 547, 548, 546), (547, 549, 550, 548), (549, 551, 552, 550), (551, 553, 554, 552), (553, 555, 556, 554), (555, 557, 558, 556), (557, 559, 560, 558), (559, 561, 562, 560), (561, 563, 564, 562), (563, 565, 566, 564), (565, 567, 568, 566), (567, 569, 570, 568), (569, 571, 572, 570), (571, 573, 574, 572), (573, 575, 576, 574), (575, 577, 578, 576), (577, 579, 580, 578), (579, 581, 582, 580), (581, 583, 584, 582), (583, 585, 586, 584), (585, 587, 588, 586), (587, 589, 590, 588), (589, 591, 592, 590), (591, 593, 594, 592), (593, 595, 596, 594), (595, 597, 598, 596), (597, 599, 600, 598), (599, 601, 602, 600), (601, 603, 604, 602), (603, 605, 606, 604), (605, 607, 608, 606), (607, 609, 610, 608), (609, 611, 612, 610), (611, 613, 614, 612), (613, 615, 616, 614), (615, 617, 618, 616), (617, 619, 620, 618), (619, 621, 622, 620), (621, 462, 461, 622), (380, 460, 622, 461)])
me_luefter_filter_klein.use_remesh_fix_poles = True
me_luefter_filter_klein.use_remesh_preserve_attributes = False
me_luefter_filter_klein.use_mirror_vertex_groups = False
me_luefter_filter_klein.update()

# ---- objects
ob_camera = bpy.data.objects.new('Camera', cam_camera)
ob_light = bpy.data.objects.new('Light', light_light)
ob_luefter_filter_klein = bpy.data.objects.new('Luefter-Filter Klein', me_luefter_filter_klein)

# ---- transforms, parenting, visibility, modifiers, constraints
ob_camera.location = (3.851, -2.028, 4.946)
ob_camera.rotation_euler = (1.109, 0.0, 0.8149)
ob_camera.scale = (0.01097, 0.806, 0.215)
ob_camera.lock_rotations_4d = False
ob_camera.empty_display_type = 'ARROWS'
ob_camera.color = (0.0, 0.0, 0.0, 0.0)
ob_camera.display_type = 'WIRE'
ob_camera.lineart.crease_threshold = 0.0
ob_light.location = (3.815, -1.941, 5.904)
ob_light.rotation_euler = (0.6503, 0.05522, 1.866)
ob_light.scale = (0.01611, 0.3789, 0.6394)
ob_light.lock_rotations_4d = False
ob_light.empty_display_type = 'ARROWS'
ob_light.color = (0.0, 0.0, 0.0, 0.0)
ob_light.lineart.crease_threshold = 0.0
ob_luefter_filter_klein.location = (0.0, 0.0, 17.19)
ob_luefter_filter_klein.scale = (1001.0, 1001.0, 1004.0)
ob_luefter_filter_klein.lineart.crease_threshold = 0.0

# ---- collection membership
col_collection.objects.link(ob_camera)
col_collection.objects.link(ob_light)
col_collection.objects.link(ob_luefter_filter_klein)

# ---- scene / render settings (as saved in the file)
scene.frame_start = 1; scene.frame_end = 250; scene.frame_set(1)
scene.render.engine = 'BLENDER_EEVEE_NEXT'
scene.cycles.use_denoising = False
scene.cycles.samples = 128
scene.cycles.sampling_pattern = 'TABULATED_SOBOL'
scene.cycles.use_adaptive_sampling = False
scene.cycles.use_light_tree = False
scene.view_settings.view_transform = 'Filmic'
bpy.context.view_layer.update()

# ---- added for rendering (the .blend has no active camera): camera
cam_auto = bpy.data.cameras.new('AutoCamera')
cam_auto.lens = 50.0
cam_auto.sensor_width = 36.0
cam_auto.clip_end = 4631.28
ob_auto_camera = bpy.data.objects.new('AutoCamera', cam_auto)
scene.collection.objects.link(ob_auto_camera)
ob_auto_camera.location = (263.892, -316.67, 194.039)
ob_auto_camera.rotation_euler = (1.09748, -7.21219e-08, 0.694738)
scene.camera = ob_auto_camera
bpy.context.view_layer.update()
